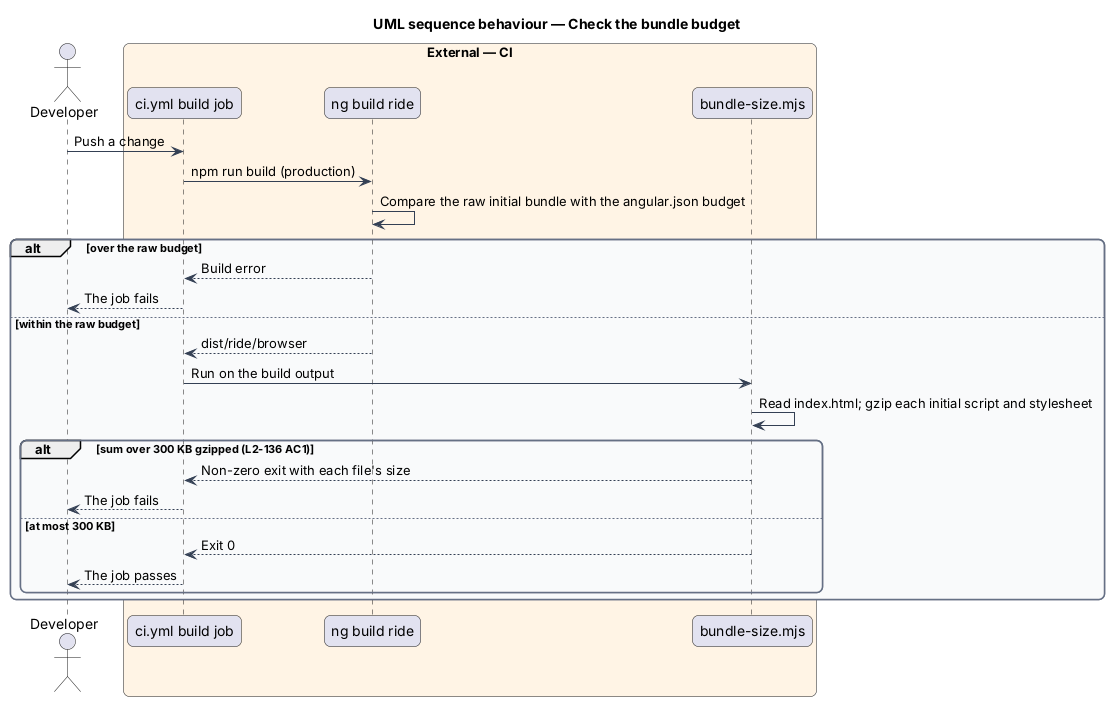

The diagram above was rendered by PlantUML. Its source (embedded in the PNG):
@startuml
title UML sequence behaviour — Check the bundle budget
skinparam backgroundColor #FFFFFF
skinparam shadowing false
skinparam roundcorner 12
skinparam defaultFontName Arial
skinparam ArrowColor #344054
skinparam rectangle {
  BorderColor #344054
  FontColor #101828
}
skinparam package {
  BorderColor #667085
  FontColor #101828
  BackgroundColor #F9FAFB
}
actor "Developer" as dev
box "External — CI" #FFF4E5
  participant "ci.yml build job" as ci
  participant "ng build ride" as build
  participant "bundle-size.mjs" as size
end box
dev -> ci : Push a change
ci -> build : npm run build (production)
build -> build : Compare the raw initial bundle with the angular.json budget
alt over the raw budget
  build --> ci : Build error
  ci --> dev : The job fails
else within the raw budget
  build --> ci : dist/ride/browser
  ci -> size : Run on the build output
  size -> size : Read index.html; gzip each initial script and stylesheet
  alt sum over 300 KB gzipped (L2-136 AC1)
    size --> ci : Non-zero exit with each file's size
    ci --> dev : The job fails
  else at most 300 KB
    size --> ci : Exit 0
    ci --> dev : The job passes
  end
end
@enduml